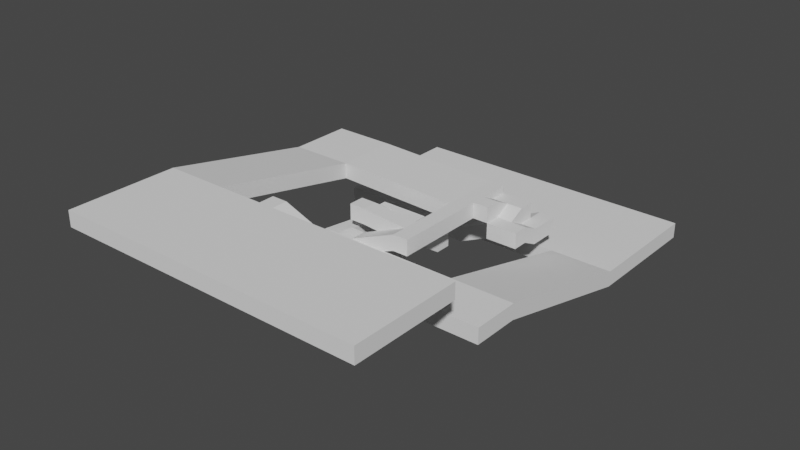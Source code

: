 # Source: Abyss_Greybox.blend  (saved by Blender 3.3.6; exported with 4.5.12 LTS)
import bpy
from mathutils import Matrix  # noqa: F401  (used for matrix-valued properties, if any)

bpy.ops.wm.read_factory_settings(use_empty=True)
scene = bpy.context.scene
scene.name = 'Scene'

# ---- collections
col_collection = bpy.data.collections.new('Collection'); scene.collection.children.link(col_collection)

# ---- world
world_world = bpy.data.worlds.new('World'); scene.world = world_world
world_world.use_nodes = True; world_world.node_tree.nodes.clear()
_N = world_world.node_tree.nodes; _L = world_world.node_tree.links
n0 = _N.new('ShaderNodeOutputWorld'); n0.name = 'World Output'; n0.location = (300, 300)
n1 = _N.new('ShaderNodeBackground'); n1.name = 'Background'; n1.location = (10, 300)
n1.inputs[0].default_value = (0.05088, 0.05088, 0.05088, 1.0)
_L.new(n1.outputs[0], n0.inputs[0])
n0.is_active_output = True
world_world.color = (0.05088, 0.05088, 0.05088)
world_world.use_sun_shadow = False
world_world.sun_shadow_jitter_overblur = 0.0

# ---- meshes
me_cube_001 = bpy.data.meshes.new('Cube.001')
me_cube_001.from_pydata([(-1.0, -1.0, -1.0), (-1.0, -1.0, 1.0), (-1.0, 1.0, -1.0), (-1.0, 1.0, 1.0), (1.0, -1.0, -1.0), (1.0, -1.0, 1.0), (1.0, 1.0, -1.0), (1.0, 1.0, 1.0)], [], [(0, 1, 3, 2), (2, 3, 7, 6), (6, 7, 5, 4), (4, 5, 1, 0), (2, 6, 4, 0), (7, 3, 1, 5)])
_uv = me_cube_001.uv_layers.new(name='UVMap')
_uv.uv.foreach_set('vector', [0.375, 0.0, 0.625, 0.0, 0.625, 0.25, 0.375, 0.25, 0.375, 0.25, 0.625, 0.25, 0.625, 0.5, 0.375, 0.5, 0.375, 0.5, 0.625, 0.5, 0.625, 0.75, 0.375, 0.75, 0.375, 0.75, 0.625, 0.75, 0.625, 1.0, 0.375, 1.0, 0.125, 0.5, 0.375, 0.5, 0.375, 0.75, 0.125, 0.75, 0.625, 0.5, 0.875, 0.5, 0.875, 0.75, 0.625, 0.75])
me_cube_001.update()
me_cube_002 = bpy.data.meshes.new('Cube.002')
me_cube_002.from_pydata([(-2.0, 0.5, 0.0), (-2.0, 0.5, 1.0), (-2.0, 1.0, 0.0), (-2.0, 1.0, 1.0), (-1.0, 0.5, 0.0), (-1.0, 0.5, 1.0), (-1.0, 1.0, 0.0), (-1.0, 1.0, 1.0), (-2.0, -1.0, 1.0), (-2.0, -1.0, 2.0), (-1.0, -1.0, 2.0), (-1.0, -1.0, 1.0), (-2.0, -2.0, 1.0), (-2.0, -2.0, 2.0), (-1.0, -2.0, 2.0), (-1.0, -2.0, 1.0), (2.0, -1.0, 1.75), (2.0, -1.0, 0.75), (2.0, -2.0, 1.75), (2.0, -2.0, 0.75), (3.0, -1.0, 1.75), (3.0, -1.0, 0.75), (3.0, -2.0, 1.75), (3.0, -2.0, 0.75), (2.0, 2.0, 1.75), (2.0, 2.0, 0.75), (3.0, 2.0, 1.75), (3.0, 2.0, 0.75), (2.0, 3.0, 1.75), (2.0, 3.0, 0.75), (3.0, 3.0, 1.75), (3.0, 3.0, 0.75), (-6.0, 2.0, 2.0), (-6.0, 2.0, 1.0), (-6.0, 3.0, 2.0), (-6.0, 3.0, 1.0), (-10.0, 2.0, 2.0), (-10.0, 2.0, 1.0), (-10.0, 3.0, 2.0), (-10.0, 3.0, 1.0), (-6.0, -8.0, 4.0), (-6.0, -8.0, 3.0), (-10.0, -8.0, 4.0), (-10.0, -8.0, 3.0), (-6.0, -15.0, 4.0), (-6.0, -15.0, 3.0), (-10.0, -15.0, 4.0), (-10.0, -15.0, 3.0), (10.0, -8.0, 4.0), (10.0, -8.0, 3.0), (10.0, -15.0, 4.0), (10.0, -15.0, 3.0), (2.0, -3.0, 1.75), (2.0, -3.0, 0.75), (3.0, -3.0, 1.75), (3.0, -3.0, 0.75), (-1.0, -2.0, 0.5), (-1.0, -2.0, -0.5), (-1.0, -3.0, 0.5), (-1.0, -3.0, -0.5), (-2.0, -2.0, 0.5), (-2.0, -2.0, -0.5), (-2.0, -3.0, 0.5), (-2.0, -3.0, -0.5), (2.0, 4.0, 1.75), (2.0, 4.0, 0.75), (3.0, 4.0, 1.75), (3.0, 4.0, 0.75), (-6.0, 4.0, 2.0), (-6.0, 4.0, 1.0), (-10.0, 4.0, 2.0), (-10.0, 4.0, 1.0), (2.0, 6.0, 1.75), (2.0, 6.0, 0.75), (3.0, 6.0, 1.75), (3.0, 6.0, 0.75), (-6.0, 6.0, 2.0), (-6.0, 6.0, 1.0), (-10.0, 6.0, 2.0), (-10.0, 6.0, 1.0), (4.0, 4.0, 0.75), (4.0, 3.0, 0.75), (4.0, 3.0, 1.75), (4.0, 4.0, 1.75), (3.0, 5.0, 1.25), (3.0, 5.0, 0.25), (4.0, 5.0, 1.25), (4.0, 5.0, 0.25), (3.0, 6.0, 1.25), (3.0, 6.0, 0.25), (4.0, 6.0, 1.25), (4.0, 6.0, 0.25), (5.0, 5.0, 1.25), (5.0, 5.0, 0.25), (5.0, 6.0, 1.25), (5.0, 6.0, 0.25), (4.0, 4.0, 0.75), (4.0, 4.0, -0.25), (5.0, 4.0, 0.75), (5.0, 4.0, -0.25), (4.0, 3.0, 0.75), (4.0, 3.0, -0.25), (5.0, 3.0, 0.75), (5.0, 3.0, -0.25), (6.0, 4.0, 0.75), (6.0, 4.0, -0.25), (6.0, 3.0, 0.75), (6.0, 3.0, -0.25), (5.0, 5.0, 0.25), (5.0, 5.0, -0.75), (6.0, 5.0, 0.25), (6.0, 5.0, -0.75), (5.0, 6.0, 0.25), (5.0, 6.0, -0.75), (6.0, 6.0, 0.25), (6.0, 6.0, -0.75), (5.0, 7.0, 0.25), (5.0, 7.0, -0.75), (6.0, 7.0, 0.25), (6.0, 7.0, -0.75), (0.0, 6.0, -2.0), (0.0, 6.0, -3.0), (0.0, 7.0, -2.0), (0.0, 7.0, -3.0), (-9.0, 6.0, -2.0), (-9.0, 6.0, -3.0), (-9.0, 7.0, -2.0), (-9.0, 7.0, -3.0)], [], [(0, 1, 3, 2), (2, 3, 7, 6), (6, 7, 5, 4), (5, 1, 9, 10), (2, 6, 4, 0), (7, 3, 1, 5), (11, 10, 16, 17), (4, 5, 10, 11), (1, 0, 8, 9), (0, 4, 11, 8), (15, 14, 13, 12), (8, 11, 15, 12), (9, 8, 12, 13), (10, 9, 13, 14), (16, 18, 22, 20), (10, 14, 18, 16), (15, 11, 17, 19), (14, 15, 19, 18), (21, 20, 22, 23), (16, 20, 26, 24), (19, 17, 21, 23), (18, 19, 57, 56), (26, 27, 31, 30), (17, 16, 24, 25), (21, 17, 25, 27), (20, 21, 27, 26), (29, 35, 69, 65), (24, 26, 30, 28), (30, 31, 81, 82), (27, 25, 29, 31), (35, 33, 37, 39), (29, 25, 33, 35), (25, 24, 32, 33), (24, 28, 34, 32), (37, 36, 38, 39), (31, 29, 65, 67), (32, 34, 38, 36), (32, 36, 42, 40), (43, 41, 45, 47), (33, 32, 40, 41), (37, 33, 41, 43), (36, 37, 43, 42), (45, 44, 46, 47), (44, 45, 51, 50), (40, 42, 46, 44), (42, 43, 47, 46), (49, 48, 50, 51), (41, 40, 48, 49), (40, 44, 50, 48), (45, 41, 49, 51), (52, 53, 55, 54), (22, 18, 52, 54), (19, 23, 55, 53), (23, 22, 54, 55), (57, 59, 63, 61), (19, 53, 59, 57), (53, 52, 58, 59), (52, 18, 56, 58), (60, 61, 63, 62), (56, 57, 61, 60), (58, 56, 60, 62), (59, 58, 62, 63), (64, 66, 74, 72), (68, 64, 72, 76), (69, 71, 79, 77), (35, 39, 71, 69), (39, 38, 70, 71), (34, 28, 64, 68), (28, 30, 66, 64), (38, 34, 68, 70), (73, 72, 74, 75), (72, 73, 77, 76), (76, 77, 79, 78), (70, 68, 76, 78), (71, 70, 78, 79), (65, 69, 77, 73), (67, 65, 73, 75), (66, 67, 75, 74), (82, 81, 80, 83), (31, 67, 80, 81), (66, 83, 86, 84), (66, 30, 82, 83), (92, 86, 96, 98), (80, 67, 85, 87), (67, 66, 84, 85), (83, 80, 87, 86), (89, 88, 90, 91), (87, 85, 89, 91), (85, 84, 88, 89), (84, 86, 90, 88), (92, 93, 95, 94), (87, 91, 95, 93), (90, 86, 92, 94), (91, 90, 94, 95), (97, 99, 103, 101), (87, 93, 99, 97), (93, 92, 98, 99), (86, 87, 97, 96), (100, 101, 103, 102), (96, 97, 101, 100), (98, 96, 100, 102), (98, 102, 106, 104), (105, 104, 106, 107), (102, 103, 107, 106), (104, 105, 111, 110), (103, 99, 105, 107), (108, 110, 114, 112), (99, 98, 108, 109), (105, 99, 109, 111), (98, 104, 110, 108), (112, 114, 118, 116), (109, 108, 112, 113), (111, 109, 113, 115), (110, 111, 115, 114), (117, 116, 118, 119), (112, 116, 122, 120), (115, 113, 117, 119), (114, 115, 119, 118), (120, 122, 126, 124), (113, 112, 120, 121), (117, 113, 121, 123), (116, 117, 123, 122), (125, 124, 126, 127), (121, 120, 124, 125), (123, 121, 125, 127), (122, 123, 127, 126)])
_uv = me_cube_002.uv_layers.new(name='UVMap')
_uv.uv.foreach_set('vector', [0.4553, 0.4596, 0.4553, 0.5051, 0.478, 0.5051, 0.478, 0.4596, 0.3925, 0.4596, 0.3925, 0.5051, 0.438, 0.5051, 0.438, 0.4596, 0.478, 0.4596, 0.478, 0.5051, 0.4553, 0.5051, 0.4553, 0.4596, 0.438, 0.4553, 0.3925, 0.4553, 0.3925, 0.3871, 0.438, 0.3871, 0.3925, 0.478, 0.438, 0.478, 0.438, 0.4553, 0.3925, 0.4553, 0.438, 0.478, 0.3925, 0.478, 0.3925, 0.4553, 0.438, 0.4553, 0.438, 0.5051, 0.438, 0.5505, 0.5743, 0.5391, 0.5743, 0.4937, 0.4553, 0.4596, 0.4553, 0.5051, 0.3871, 0.5505, 0.3871, 0.5051, 0.4553, 0.5051, 0.4553, 0.4596, 0.3871, 0.5051, 0.3871, 0.5505, 0.3925, 0.4553, 0.438, 0.4553, 0.438, 0.3871, 0.3925, 0.3871, 0.438, 0.5051, 0.438, 0.5505, 0.3925, 0.5505, 0.3925, 0.5051, 0.3925, 0.3871, 0.438, 0.3871, 0.438, 0.3416, 0.3925, 0.3416, 0.3871, 0.5505, 0.3871, 0.5051, 0.3416, 0.5051, 0.3416, 0.5505, 0.438, 0.3871, 0.3925, 0.3871, 0.3925, 0.3416, 0.438, 0.3416, 0.5743, 0.3871, 0.5743, 0.3416, 0.6198, 0.3416, 0.6198, 0.3871, 0.438, 0.3871, 0.438, 0.3416, 0.5743, 0.3416, 0.5743, 0.3871, 0.438, 0.3416, 0.438, 0.3871, 0.5743, 0.3871, 0.5743, 0.3416, 0.438, 0.5505, 0.438, 0.5051, 0.5743, 0.4937, 0.5743, 0.5391, 0.3871, 0.4937, 0.3871, 0.5391, 0.3416, 0.5391, 0.3416, 0.4937, 0.5743, 0.3871, 0.6198, 0.3871, 0.6198, 0.5234, 0.5743, 0.5234, 0.5743, 0.3416, 0.5743, 0.3871, 0.6198, 0.3871, 0.6198, 0.3416, 0.5743, 0.5391, 0.5743, 0.4937, 0.438, 0.4369, 0.438, 0.4823, 0.5234, 0.5391, 0.5234, 0.4937, 0.5689, 0.4937, 0.5689, 0.5391, 0.3871, 0.4937, 0.3871, 0.5391, 0.5234, 0.5391, 0.5234, 0.4937, 0.6198, 0.3871, 0.5743, 0.3871, 0.5743, 0.5234, 0.6198, 0.5234, 0.3871, 0.5391, 0.3871, 0.4937, 0.5234, 0.4937, 0.5234, 0.5391, 0.5743, 0.5689, 0.2107, 0.5689, 0.2107, 0.6144, 0.5743, 0.6144, 0.5743, 0.5234, 0.6198, 0.5234, 0.6198, 0.5689, 0.5743, 0.5689, 0.6198, 0.5391, 0.6198, 0.4937, 0.6652, 0.4937, 0.6652, 0.5391, 0.6198, 0.5234, 0.5743, 0.5234, 0.5743, 0.5689, 0.6198, 0.5689, 0.2107, 0.5689, 0.2107, 0.5234, 0.02886, 0.5234, 0.02886, 0.5689, 0.5743, 0.5689, 0.5743, 0.5234, 0.2107, 0.5234, 0.2107, 0.5689, 0.5743, 0.4937, 0.5743, 0.5391, 0.2107, 0.5505, 0.2107, 0.5051, 0.5743, 0.5234, 0.5743, 0.5689, 0.2107, 0.5689, 0.2107, 0.5234, 0.5234, 0.5051, 0.5234, 0.5505, 0.5689, 0.5505, 0.5689, 0.5051, 0.6198, 0.5689, 0.5743, 0.5689, 0.5743, 0.6144, 0.6198, 0.6144, 0.2107, 0.5234, 0.2107, 0.5689, 0.02886, 0.5689, 0.02886, 0.5234, 0.2107, 0.5234, 0.02886, 0.5234, 0.02886, 0.0689, 0.2107, 0.0689, 0.02886, 0.0689, 0.2107, 0.0689, 0.2107, -0.2493, 0.02886, -0.2493, 0.5234, 0.5051, 0.5234, 0.5505, 0.0689, 0.6414, 0.0689, 0.596, 0.02886, 0.5234, 0.2107, 0.5234, 0.2107, 0.0689, 0.02886, 0.0689, 0.5234, 0.5505, 0.5234, 0.5051, 0.0689, 0.596, 0.0689, 0.6414, 0.2107, 0.596, 0.2107, 0.6414, 0.02886, 0.6414, 0.02886, 0.596, 0.2107, 0.6414, 0.2107, 0.596, 0.938, 0.596, 0.938, 0.6414, 0.2107, 0.0689, 0.02886, 0.0689, 0.02886, -0.2493, 0.2107, -0.2493, 0.0689, 0.6414, 0.0689, 0.596, -0.2493, 0.596, -0.2493, 0.6414, 0.0689, 0.596, 0.0689, 0.6414, -0.2493, 0.6414, -0.2493, 0.596, 0.2107, 0.596, 0.2107, 0.6414, 0.938, 0.6414, 0.938, 0.596, 0.2107, 0.0689, 0.2107, -0.2493, 0.938, -0.2493, 0.938, 0.0689, 0.2107, -0.2493, 0.2107, 0.0689, 0.938, 0.0689, 0.938, -0.2493, 0.5743, 0.5391, 0.5743, 0.4937, 0.6198, 0.4937, 0.6198, 0.5391, 0.6198, 0.3416, 0.5743, 0.3416, 0.5743, 0.2962, 0.6198, 0.2962, 0.5743, 0.3416, 0.6198, 0.3416, 0.6198, 0.2962, 0.5743, 0.2962, 0.3416, 0.4937, 0.3416, 0.5391, 0.2962, 0.5391, 0.2962, 0.4937, 0.438, 0.3416, 0.438, 0.2962, 0.3925, 0.2962, 0.3925, 0.3416, 0.5743, 0.3416, 0.5743, 0.2962, 0.438, 0.2962, 0.438, 0.3416, 0.5743, 0.4937, 0.5743, 0.5391, 0.438, 0.4823, 0.438, 0.4369, 0.5743, 0.2962, 0.5743, 0.3416, 0.438, 0.3416, 0.438, 0.2962, 0.3416, 0.4823, 0.3416, 0.4369, 0.2962, 0.4369, 0.2962, 0.4823, 0.438, 0.4823, 0.438, 0.4369, 0.3925, 0.4369, 0.3925, 0.4823, 0.438, 0.2962, 0.438, 0.3416, 0.3925, 0.3416, 0.3925, 0.2962, 0.438, 0.4369, 0.438, 0.4823, 0.3925, 0.4823, 0.3925, 0.4369, 0.5743, 0.6144, 0.6198, 0.6144, 0.6198, 0.7053, 0.5743, 0.7053, 0.2107, 0.6144, 0.5743, 0.6144, 0.5743, 0.7053, 0.2107, 0.7053, 0.2107, 0.6144, 0.02886, 0.6144, 0.02886, 0.7053, 0.2107, 0.7053, 0.2107, 0.5689, 0.02886, 0.5689, 0.02886, 0.6144, 0.2107, 0.6144, 0.5689, 0.5051, 0.5689, 0.5505, 0.6144, 0.5505, 0.6144, 0.5051, 0.2107, 0.5689, 0.5743, 0.5689, 0.5743, 0.6144, 0.2107, 0.6144, 0.5743, 0.5689, 0.6198, 0.5689, 0.6198, 0.6144, 0.5743, 0.6144, 0.02886, 0.5689, 0.2107, 0.5689, 0.2107, 0.6144, 0.02886, 0.6144, 0.5743, 0.4937, 0.5743, 0.5391, 0.6198, 0.5391, 0.6198, 0.4937, 0.5743, 0.5391, 0.5743, 0.4937, 0.2107, 0.5051, 0.2107, 0.5505, 0.2107, 0.5505, 0.2107, 0.5051, 0.02886, 0.5051, 0.02886, 0.5505, 0.02886, 0.6144, 0.2107, 0.6144, 0.2107, 0.7053, 0.02886, 0.7053, 0.6144, 0.5051, 0.6144, 0.5505, 0.7053, 0.5505, 0.7053, 0.5051, 0.5743, 0.6144, 0.2107, 0.6144, 0.2107, 0.7053, 0.5743, 0.7053, 0.6198, 0.6144, 0.5743, 0.6144, 0.5743, 0.7053, 0.6198, 0.7053, 0.6144, 0.5391, 0.6144, 0.4937, 0.7053, 0.4937, 0.7053, 0.5391, 0.5689, 0.5391, 0.5689, 0.4937, 0.6144, 0.4937, 0.6144, 0.5391, 0.6198, 0.5689, 0.6198, 0.6144, 0.6652, 0.6144, 0.6652, 0.5689, 0.6198, 0.6144, 0.6652, 0.6144, 0.6652, 0.6598, 0.6198, 0.6598, 0.6198, 0.6144, 0.6198, 0.5689, 0.6652, 0.5689, 0.6652, 0.6144, 0.7107, 0.6598, 0.6652, 0.6598, 0.6652, 0.6144, 0.7107, 0.6144, 0.6652, 0.6144, 0.6198, 0.6144, 0.6198, 0.6598, 0.6652, 0.6598, 0.6144, 0.4937, 0.6144, 0.5391, 0.6598, 0.5164, 0.6598, 0.471, 0.6144, 0.5391, 0.6144, 0.4937, 0.6598, 0.471, 0.6598, 0.5164, 0.6198, 0.471, 0.6198, 0.5164, 0.6652, 0.5164, 0.6652, 0.471, 0.6652, 0.6598, 0.6198, 0.6598, 0.6198, 0.7053, 0.6652, 0.7053, 0.6598, 0.471, 0.6598, 0.5164, 0.7053, 0.5164, 0.7053, 0.471, 0.6198, 0.6598, 0.6652, 0.6598, 0.6652, 0.7053, 0.6198, 0.7053, 0.6598, 0.5164, 0.6598, 0.471, 0.7053, 0.471, 0.7053, 0.5164, 0.6652, 0.6598, 0.6652, 0.7053, 0.7107, 0.7053, 0.7107, 0.6598, 0.6652, 0.7053, 0.6652, 0.6598, 0.7107, 0.6598, 0.7107, 0.7053, 0.6652, 0.471, 0.6652, 0.5164, 0.7107, 0.5164, 0.7107, 0.471, 0.6652, 0.6144, 0.7107, 0.6144, 0.7107, 0.5689, 0.6652, 0.5689, 0.6652, 0.6598, 0.7107, 0.6598, 0.7107, 0.6144, 0.6652, 0.6144, 0.6598, 0.471, 0.6598, 0.5164, 0.6144, 0.4937, 0.6144, 0.4482, 0.6598, 0.5164, 0.6598, 0.471, 0.6144, 0.4482, 0.6144, 0.4937, 0.6652, 0.4937, 0.6652, 0.4482, 0.7107, 0.4482, 0.7107, 0.4937, 0.6144, 0.4937, 0.6144, 0.4482, 0.5689, 0.4482, 0.5689, 0.4937, 0.7107, 0.6144, 0.6652, 0.6144, 0.6652, 0.5689, 0.7107, 0.5689, 0.7107, 0.6144, 0.7107, 0.5689, 0.7561, 0.5689, 0.7561, 0.6144, 0.6144, 0.4482, 0.6144, 0.4937, 0.5689, 0.4937, 0.5689, 0.4482, 0.7107, 0.4937, 0.7107, 0.4482, 0.7561, 0.4482, 0.7561, 0.4937, 0.6144, 0.4937, 0.6144, 0.4482, 0.6598, 0.4255, 0.6598, 0.471, 0.7107, 0.5689, 0.7107, 0.6144, 0.7561, 0.6144, 0.7561, 0.5689, 0.7107, 0.6598, 0.7561, 0.6598, 0.7561, 0.7053, 0.7107, 0.7053, 0.6144, 0.4482, 0.6144, 0.4937, 0.6598, 0.471, 0.6598, 0.4255, 0.7561, 0.6144, 0.7107, 0.6144, 0.7107, 0.6598, 0.7561, 0.6598, 0.7107, 0.6144, 0.7561, 0.6144, 0.7561, 0.6598, 0.7107, 0.6598, 0.7107, 0.7053, 0.7561, 0.7053, 0.7561, 0.7507, 0.7107, 0.7507, 0.6598, 0.4255, 0.6598, 0.471, 0.7053, 0.471, 0.7053, 0.4255, 0.7561, 0.6598, 0.7107, 0.6598, 0.7107, 0.7053, 0.7561, 0.7053, 0.6598, 0.471, 0.6598, 0.4255, 0.7053, 0.4255, 0.7053, 0.471, 0.7107, 0.4255, 0.7107, 0.471, 0.7561, 0.471, 0.7561, 0.4255, 0.7107, 0.7053, 0.7107, 0.7507, 0.4834, 0.7507, 0.4834, 0.7053, 0.7561, 0.7053, 0.7107, 0.7053, 0.7107, 0.7507, 0.7561, 0.7507, 0.7053, 0.471, 0.7053, 0.4255, 0.7507, 0.4255, 0.7507, 0.471, 0.4834, 0.7053, 0.4834, 0.7507, 0.07431, 0.7507, 0.07431, 0.7053, 0.7107, 0.4255, 0.7107, 0.471, 0.4834, 0.3687, 0.4834, 0.3232, 0.7107, 0.7507, 0.7107, 0.7053, 0.4834, 0.7053, 0.4834, 0.7507, 0.7107, 0.471, 0.7107, 0.4255, 0.4834, 0.3232, 0.4834, 0.3687, 0.7053, 0.3232, 0.7053, 0.3687, 0.7507, 0.3687, 0.7507, 0.3232, 0.4834, 0.3232, 0.4834, 0.3687, 0.07431, 0.3687, 0.07431, 0.3232, 0.4834, 0.7507, 0.4834, 0.7053, 0.07431, 0.7053, 0.07431, 0.7507, 0.4834, 0.3687, 0.4834, 0.3232, 0.07431, 0.3232, 0.07431, 0.3687])
me_cube_002.update()
me_cube_003 = bpy.data.meshes.new('Cube.003')
me_cube_003.from_pydata([(1.0, -1.0, 0.0), (1.0, -1.0, 1.0), (1.0, -0.5, 0.0), (1.0, -0.5, 1.0), (2.0, -1.0, 0.0), (2.0, -1.0, 1.0), (2.0, -0.5, 0.0), (2.0, -0.5, 1.0), (1.0, 1.0, 0.0), (1.0, 1.0, -1.0), (2.0, 1.0, -1.0), (2.0, 1.0, 0.0), (1.0, 2.0, 0.0), (1.0, 2.0, -1.0), (2.0, 2.0, -1.0), (2.0, 2.0, 0.0), (-2.0, 1.0, 0.0), (-2.0, 1.0, -1.0), (-2.0, 2.0, 0.0), (-2.0, 2.0, -1.0), (-3.0, 1.0, 0.0), (-3.0, 1.0, -1.0), (-3.0, 2.0, 0.0), (-3.0, 2.0, -1.0), (-2.0, -3.0, 0.5), (-2.0, -3.0, -0.5), (-3.0, -3.0, 0.5), (-3.0, -3.0, -0.5), (-2.0, -6.0, 0.5), (-2.0, -6.0, -0.5), (-3.0, -6.0, 0.5), (-3.0, -6.0, -0.5), (6.0, -3.0, 0.5), (6.0, -3.0, -0.5), (6.0, -6.0, 0.5), (6.0, -6.0, -0.5), (10.0, -3.0, 0.5), (10.0, -3.0, -0.5), (10.0, -6.0, 0.5), (10.0, -6.0, -0.5), (6.0, 7.0, -2.0), (6.0, 7.0, -3.0), (10.0, 7.0, -2.0), (10.0, 7.0, -3.0), (6.0, 15.0, -2.0), (6.0, 15.0, -3.0), (10.0, 15.0, -2.0), (10.0, 15.0, -3.0), (-9.0, 7.0, -2.0), (-9.0, 7.0, -3.0), (-9.0, 15.0, -2.0), (-9.0, 15.0, -3.0), (-2.0, -7.0, 0.5), (-2.0, -7.0, -0.5), (-3.0, -7.0, 0.5), (-3.0, -7.0, -0.5), (2.0, -6.0, 2.5), (2.0, -6.0, 1.5), (2.0, -7.0, 2.5), (2.0, -7.0, 1.5), (3.0, -6.0, 2.5), (3.0, -6.0, 1.5), (3.0, -7.0, 2.5), (3.0, -7.0, 1.5), (2.0, -8.0, 2.5), (2.0, -8.0, 1.5), (3.0, -8.0, 2.5), (3.0, -8.0, 1.5), (-2.0, -7.0, 4.0), (-2.0, -7.0, 3.0), (-2.0, -8.0, 4.0), (-2.0, -8.0, 3.0), (-3.0, -7.0, 4.0), (-3.0, -7.0, 3.0), (-3.0, -8.0, 4.0), (-3.0, -8.0, 3.0)], [], [(0, 1, 3, 2), (3, 7, 11, 8), (6, 7, 5, 4), (2, 6, 4, 0), (7, 3, 1, 5), (0, 4, 5, 1), (8, 11, 15, 12), (2, 3, 8, 9), (7, 6, 10, 11), (6, 2, 9, 10), (13, 12, 15, 14), (12, 13, 19, 18), (11, 10, 14, 15), (10, 9, 13, 14), (16, 18, 22, 20), (8, 12, 18, 16), (9, 8, 16, 17), (13, 9, 17, 19), (21, 20, 22, 23), (16, 20, 26, 24), (19, 17, 21, 23), (18, 19, 23, 22), (24, 26, 30, 28), (17, 16, 24, 25), (21, 17, 25, 27), (20, 21, 27, 26), (31, 29, 53, 55), (28, 29, 35, 34), (27, 25, 29, 31), (26, 27, 31, 30), (35, 33, 37, 39), (24, 28, 34, 32), (25, 24, 32, 33), (29, 25, 33, 35), (37, 36, 38, 39), (34, 35, 39, 38), (32, 34, 38, 36), (37, 33, 41, 43), (43, 41, 45, 47), (36, 37, 43, 42), (32, 36, 42, 40), (33, 32, 40, 41), (45, 44, 46, 47), (41, 40, 48, 49), (40, 42, 46, 44), (42, 43, 47, 46), (49, 48, 50, 51), (40, 44, 50, 48), (45, 41, 49, 51), (44, 45, 51, 50), (53, 52, 54, 55), (30, 31, 55, 54), (28, 30, 54, 52), (53, 29, 57, 59), (59, 57, 61, 63), (52, 53, 59, 58), (29, 28, 56, 57), (28, 52, 58, 56), (61, 60, 62, 63), (57, 56, 60, 61), (56, 58, 62, 60), (62, 58, 64, 66), (64, 65, 67, 66), (59, 63, 67, 65), (63, 62, 66, 67), (64, 58, 68, 70), (70, 68, 72, 74), (65, 64, 70, 71), (58, 59, 69, 68), (59, 65, 71, 69), (72, 73, 75, 74), (68, 69, 73, 72), (69, 71, 75, 73), (71, 70, 74, 75)])
_uv = me_cube_003.uv_layers.new(name='UVMap')
_uv.uv.foreach_set('vector', [0.5176, 0.4903, 0.5176, 0.5338, 0.5394, 0.5338, 0.5394, 0.4903, 0.4965, 0.5394, 0.54, 0.5394, 0.54, 0.6046, 0.4965, 0.6046, 0.5394, 0.4903, 0.5394, 0.5338, 0.5176, 0.5338, 0.5176, 0.4903, 0.4965, 0.5394, 0.54, 0.5394, 0.54, 0.5176, 0.4965, 0.5176, 0.54, 0.5394, 0.4965, 0.5394, 0.4965, 0.5176, 0.54, 0.5176, 0.4965, 0.4903, 0.54, 0.4903, 0.54, 0.5338, 0.4965, 0.5338, 0.4965, 0.6046, 0.54, 0.6046, 0.54, 0.6481, 0.4965, 0.6481, 0.5394, 0.4903, 0.5394, 0.5338, 0.6046, 0.4903, 0.6046, 0.4468, 0.5394, 0.5338, 0.5394, 0.4903, 0.6046, 0.4468, 0.6046, 0.4903, 0.54, 0.5394, 0.4965, 0.5394, 0.4965, 0.6046, 0.54, 0.6046, 0.4965, 0.4468, 0.4965, 0.4903, 0.54, 0.4903, 0.54, 0.4468, 0.4965, 0.4903, 0.4965, 0.4468, 0.366, 0.4468, 0.366, 0.4903, 0.6046, 0.4903, 0.6046, 0.4468, 0.6481, 0.4468, 0.6481, 0.4903, 0.54, 0.6046, 0.4965, 0.6046, 0.4965, 0.6481, 0.54, 0.6481, 0.366, 0.6046, 0.366, 0.6481, 0.3226, 0.6481, 0.3226, 0.6046, 0.4965, 0.6046, 0.4965, 0.6481, 0.366, 0.6481, 0.366, 0.6046, 0.4965, 0.4468, 0.4965, 0.4903, 0.366, 0.4903, 0.366, 0.4468, 0.4965, 0.6481, 0.4965, 0.6046, 0.366, 0.6046, 0.366, 0.6481, 0.6046, 0.4468, 0.6046, 0.4903, 0.6481, 0.4903, 0.6481, 0.4468, 0.366, 0.6046, 0.3226, 0.6046, 0.3226, 0.4307, 0.366, 0.4307, 0.366, 0.6481, 0.366, 0.6046, 0.3226, 0.6046, 0.3226, 0.6481, 0.366, 0.4903, 0.366, 0.4468, 0.3226, 0.4468, 0.3226, 0.4903, 0.366, 0.4307, 0.3226, 0.4307, 0.3226, 0.3002, 0.366, 0.3002, 0.6046, 0.4468, 0.6046, 0.4903, 0.4307, 0.512, 0.4307, 0.4686, 0.3226, 0.6046, 0.366, 0.6046, 0.366, 0.4307, 0.3226, 0.4307, 0.6046, 0.4903, 0.6046, 0.4468, 0.4307, 0.4686, 0.4307, 0.512, 0.3226, 0.3002, 0.366, 0.3002, 0.366, 0.2568, 0.3226, 0.2568, 0.366, 0.512, 0.366, 0.4686, 0.7139, 0.4686, 0.7139, 0.512, 0.3226, 0.4307, 0.366, 0.4307, 0.366, 0.3002, 0.3226, 0.3002, 0.4307, 0.512, 0.4307, 0.4686, 0.3002, 0.4686, 0.3002, 0.512, 0.7139, 0.3002, 0.7139, 0.4307, 0.8878, 0.4307, 0.8878, 0.3002, 0.366, 0.4307, 0.366, 0.3002, 0.7139, 0.3002, 0.7139, 0.4307, 0.366, 0.4686, 0.366, 0.512, 0.7139, 0.512, 0.7139, 0.4686, 0.366, 0.3002, 0.366, 0.4307, 0.7139, 0.4307, 0.7139, 0.3002, 0.4307, 0.4686, 0.4307, 0.512, 0.3002, 0.512, 0.3002, 0.4686, 0.7139, 0.512, 0.7139, 0.4686, 0.8878, 0.4686, 0.8878, 0.512, 0.7139, 0.4307, 0.7139, 0.3002, 0.8878, 0.3002, 0.8878, 0.4307, 0.8878, 0.4307, 0.7139, 0.4307, 0.7139, 0.8655, 0.8878, 0.8655, 0.8878, 0.8655, 0.7139, 0.8655, 0.7139, 1.213, 0.8878, 1.213, 0.4307, 0.512, 0.4307, 0.4686, 0.8655, 0.3599, 0.8655, 0.4033, 0.7139, 0.4307, 0.8878, 0.4307, 0.8878, 0.8655, 0.7139, 0.8655, 0.4307, 0.4686, 0.4307, 0.512, 0.8655, 0.4033, 0.8655, 0.3599, 0.7139, 0.3599, 0.7139, 0.4033, 0.8878, 0.4033, 0.8878, 0.3599, 0.7139, 0.3599, 0.7139, 0.4033, 0.06169, 0.4033, 0.06169, 0.3599, 0.7139, 0.8655, 0.8878, 0.8655, 0.8878, 1.213, 0.7139, 1.213, 0.8655, 0.4033, 0.8655, 0.3599, 1.213, 0.3599, 1.213, 0.4033, 0.8655, 0.3599, 0.8655, 0.4033, 1.213, 0.4033, 1.213, 0.3599, 0.7139, 0.8655, 0.7139, 1.213, 0.06169, 1.213, 0.06169, 0.8655, 0.7139, 1.213, 0.7139, 0.8655, 0.06169, 0.8655, 0.06169, 1.213, 0.7139, 0.4033, 0.7139, 0.3599, 0.06169, 0.3599, 0.06169, 0.4033, 0.366, 0.4686, 0.366, 0.512, 0.3226, 0.512, 0.3226, 0.4686, 0.3002, 0.512, 0.3002, 0.4686, 0.2568, 0.4686, 0.2568, 0.512, 0.366, 0.3002, 0.3226, 0.3002, 0.3226, 0.2568, 0.366, 0.2568, 0.366, 0.2568, 0.366, 0.3002, 0.54, 0.3002, 0.54, 0.2568, 0.54, 0.2568, 0.54, 0.3002, 0.5834, 0.3002, 0.5834, 0.2568, 0.366, 0.512, 0.366, 0.4686, 0.54, 0.5555, 0.54, 0.599, 0.366, 0.4686, 0.366, 0.512, 0.54, 0.599, 0.54, 0.5555, 0.366, 0.3002, 0.366, 0.2568, 0.54, 0.2568, 0.54, 0.3002, 0.3002, 0.5555, 0.3002, 0.599, 0.2568, 0.599, 0.2568, 0.5555, 0.54, 0.5555, 0.54, 0.599, 0.5834, 0.599, 0.5834, 0.5555, 0.54, 0.3002, 0.54, 0.2568, 0.5834, 0.2568, 0.5834, 0.3002, 0.5834, 0.2568, 0.54, 0.2568, 0.54, 0.2133, 0.5834, 0.2133, 0.54, 0.599, 0.54, 0.5555, 0.5834, 0.5555, 0.5834, 0.599, 0.54, 0.2568, 0.5834, 0.2568, 0.5834, 0.2133, 0.54, 0.2133, 0.2568, 0.5555, 0.2568, 0.599, 0.2133, 0.599, 0.2133, 0.5555, 0.54, 0.2133, 0.54, 0.2568, 0.366, 0.2568, 0.366, 0.2133, 0.366, 0.2133, 0.366, 0.2568, 0.3226, 0.2568, 0.3226, 0.2133, 0.54, 0.5555, 0.54, 0.599, 0.366, 0.6642, 0.366, 0.6207, 0.54, 0.599, 0.54, 0.5555, 0.366, 0.6207, 0.366, 0.6642, 0.54, 0.2568, 0.54, 0.2133, 0.366, 0.2133, 0.366, 0.2568, 0.2568, 0.6642, 0.2568, 0.6207, 0.2133, 0.6207, 0.2133, 0.6642, 0.366, 0.6642, 0.366, 0.6207, 0.3226, 0.6207, 0.3226, 0.6642, 0.366, 0.2568, 0.366, 0.2133, 0.3226, 0.2133, 0.3226, 0.2568, 0.366, 0.6207, 0.366, 0.6642, 0.3226, 0.6642, 0.3226, 0.6207])
me_cube_003.update()

# ---- curves / text
cu_beziercurve = bpy.data.curves.new('BezierCurve', 'CURVE')
cu_beziercurve.dimensions = '3D'
_sp = cu_beziercurve.splines.new('BEZIER'); _sp.bezier_points.add(7)
_sp.bezier_points.foreach_set('co', [15.0, 3.0, 0.0, 2.0, -10.0, 0.0, -6.0, -2.0, 0.0, -1.0, 3.0, 0.0, 2.0, 0.0, 0.0, 0.0, -2.0, 0.0, -1.0, -1.0, 0.0, 0.0, 0.0, 0.0])
_sp.bezier_points.foreach_set('handle_left', [15.0, 8.0, 0.0, 7.0, -10.0, 0.0, -6.0, -6.0, 0.0, -3.5, 3.0, 0.0, 2.0, 1.5, 0.0, 1.0, -2.0, 0.0, -1.0, -1.5, 0.0, -0.5, 0.0, 0.0])
_sp.bezier_points.foreach_set('handle_right', [15.0, -3.5, 0.0, -2.0, -10.0, 0.0, -6.0, 0.5, 0.0, 0.5, 3.0, 0.0, 2.0, -1.0, 0.0, -0.5, -2.0, 0.0, -1.0, -0.5, 0.0, 0.5, 0.0, 0.0])
for _p, _l, _r in zip(_sp.bezier_points, ['ALIGNED', 'ALIGNED', 'ALIGNED', 'ALIGNED', 'ALIGNED', 'ALIGNED', 'ALIGNED', 'ALIGNED'], ['ALIGNED', 'ALIGNED', 'ALIGNED', 'ALIGNED', 'ALIGNED', 'ALIGNED', 'ALIGNED', 'ALIGNED']): _p.handle_left_type = _l; _p.handle_right_type = _r
_sp.order_u = 0
_sp.order_v = 0
cu_beziercurve.use_path = True
cu_beziercurve.fill_mode = 'FULL'
cu_beziercurve_002 = bpy.data.curves.new('BezierCurve.002', 'CURVE')
cu_beziercurve_002.dimensions = '3D'
_sp = cu_beziercurve_002.splines.new('BEZIER'); _sp.bezier_points.add(7)
_sp.bezier_points.foreach_set('co', [15.0, 3.0, 0.0, 2.0, -10.0, 0.0, -6.0, -2.0, 0.0, -1.0, 3.0, 0.0, 2.0, 0.0, 0.0, 0.0, -2.0, 0.0, -1.0, -1.0, 0.0, 0.0, 0.0, 0.0])
_sp.bezier_points.foreach_set('handle_left', [15.0, 8.0, 0.0, 7.0, -10.0, 0.0, -6.0, -6.0, 0.0, -3.5, 3.0, 0.0, 2.0, 1.5, 0.0, 1.0, -2.0, 0.0, -1.0, -1.5, 0.0, -0.5, 0.0, 0.0])
_sp.bezier_points.foreach_set('handle_right', [15.0, -3.5, 0.0, -2.0, -10.0, 0.0, -6.0, 0.5, 0.0, 0.5, 3.0, 0.0, 2.0, -1.0, 0.0, -0.5, -2.0, 0.0, -1.0, -0.5, 0.0, 0.5, 0.0, 0.0])
for _p, _l, _r in zip(_sp.bezier_points, ['ALIGNED', 'ALIGNED', 'ALIGNED', 'ALIGNED', 'ALIGNED', 'ALIGNED', 'ALIGNED', 'ALIGNED'], ['ALIGNED', 'ALIGNED', 'ALIGNED', 'ALIGNED', 'ALIGNED', 'ALIGNED', 'ALIGNED', 'ALIGNED']): _p.handle_left_type = _l; _p.handle_right_type = _r
_sp.order_u = 0
_sp.order_v = 0
cu_beziercurve_002.use_path = True
cu_beziercurve_002.fill_mode = 'FULL'

# ---- objects
ob_beziercurve = bpy.data.objects.new('BezierCurve', cu_beziercurve)
ob_beziercurve_001 = bpy.data.objects.new('BezierCurve.001', cu_beziercurve_002)
ob_cube = bpy.data.objects.new('Cube', me_cube_001)
ob_cube_001 = bpy.data.objects.new('Cube.001', me_cube_002)
ob_cube_002 = bpy.data.objects.new('Cube.002', me_cube_003)

# ---- transforms, parenting, visibility, modifiers, constraints
ob_beziercurve.location = (0.0, 0.0, 0.0)
ob_beziercurve.rotation_euler = (0.0, -0.0, 1.571)
ob_beziercurve_001.location = (0.0, 0.0, 0.0)
ob_beziercurve_001.rotation_euler = (0.0, -0.0, 4.712)
ob_cube.location = (0.0, 0.0, 0.0)
ob_cube_001.location = (0.0, 0.0, 0.0)
ob_cube_002.location = (0.0, 0.0, 0.0)

# ---- collection membership
col_collection.objects.link(ob_beziercurve)
col_collection.objects.link(ob_beziercurve_001)
col_collection.objects.link(ob_cube)
col_collection.objects.link(ob_cube_001)
col_collection.objects.link(ob_cube_002)

# ---- scene / render settings (as saved in the file)
scene.frame_start = 1; scene.frame_end = 250; scene.frame_set(1)
scene.render.engine = 'BLENDER_EEVEE_NEXT'
scene.cycles.sampling_pattern = 'TABULATED_SOBOL'
scene.cycles.use_light_tree = False
scene.view_settings.view_transform = 'Filmic'
bpy.context.view_layer.update()

# ---- added for rendering (the .blend has no active camera and no usable light): camera, sun
cam_auto = bpy.data.cameras.new('AutoCamera')
cam_auto.lens = 50.0
cam_auto.sensor_width = 36.0
cam_auto.clip_end = 1000.0
ob_auto_camera = bpy.data.objects.new('AutoCamera', cam_auto)
scene.collection.objects.link(ob_auto_camera)
ob_auto_camera.location = (36.5083, -43.81, 29.7066)
ob_auto_camera.rotation_euler = (1.09748, -7.21219e-08, 0.694738)
scene.camera = ob_auto_camera
light_auto_sun = bpy.data.lights.new('AutoSun', 'SUN')
light_auto_sun.energy = 3.0
light_auto_sun.angle = 0.0523599
ob_auto_sun = bpy.data.objects.new('AutoSun', light_auto_sun)
scene.collection.objects.link(ob_auto_sun)
ob_auto_sun.rotation_euler = (0.872665, 0.174533, 0.523599)
bpy.context.view_layer.update()
